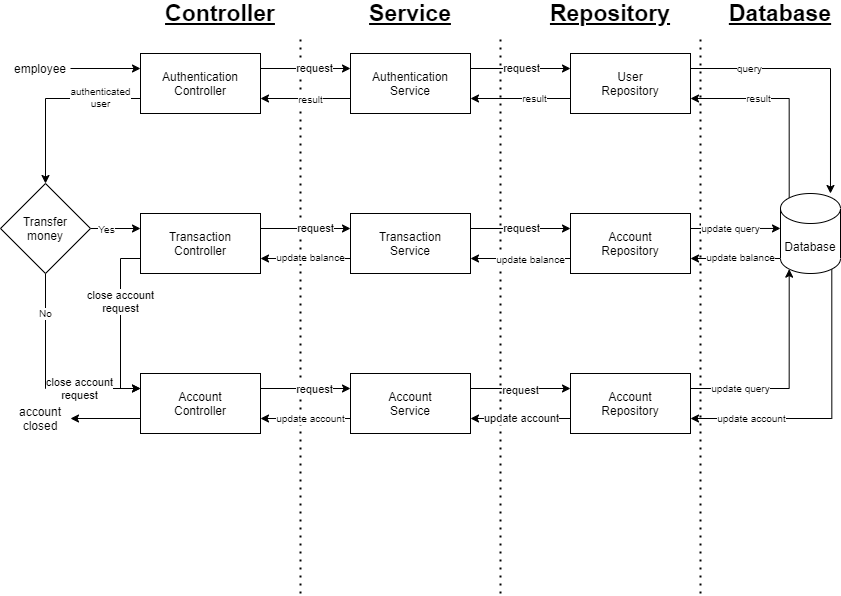

The diagram above was exported from draw.io. Its source (the exported page's mxGraphModel, read from the mxfile embedded in the PNG):
<mxGraphModel dx="2035" dy="785" grid="1" gridSize="10" guides="1" tooltips="1" connect="1" arrows="1" fold="1" page="1" pageScale="1" pageWidth="850" pageHeight="1100" math="0" shadow="0">
  <root>
    <mxCell id="0" />
    <mxCell id="1" parent="0" />
    <mxCell id="Y4JXMV0eWZFBUTqjVERi-1" value="" style="endArrow=none;dashed=1;html=1;dashPattern=1 3;strokeWidth=2;" edge="1" parent="1">
      <mxGeometry width="50" height="50" relative="1" as="geometry">
        <mxPoint x="160" y="600" as="sourcePoint" />
        <mxPoint x="160" y="40" as="targetPoint" />
      </mxGeometry>
    </mxCell>
    <mxCell id="Y4JXMV0eWZFBUTqjVERi-2" value="" style="endArrow=none;dashed=1;html=1;dashPattern=1 3;strokeWidth=2;" edge="1" parent="1">
      <mxGeometry width="50" height="50" relative="1" as="geometry">
        <mxPoint x="360" y="600" as="sourcePoint" />
        <mxPoint x="360" y="40" as="targetPoint" />
      </mxGeometry>
    </mxCell>
    <mxCell id="Y4JXMV0eWZFBUTqjVERi-3" value="" style="endArrow=none;dashed=1;html=1;dashPattern=1 3;strokeWidth=2;" edge="1" parent="1">
      <mxGeometry width="50" height="50" relative="1" as="geometry">
        <mxPoint x="560" y="600" as="sourcePoint" />
        <mxPoint x="560" y="40" as="targetPoint" />
      </mxGeometry>
    </mxCell>
    <mxCell id="Y4JXMV0eWZFBUTqjVERi-46" style="edgeStyle=orthogonalEdgeStyle;rounded=0;orthogonalLoop=1;jettySize=auto;html=1;exitX=0.145;exitY=0;exitDx=0;exitDy=4.35;exitPerimeter=0;entryX=1;entryY=0.75;entryDx=0;entryDy=0;" edge="1" parent="1" source="Y4JXMV0eWZFBUTqjVERi-5" target="Y4JXMV0eWZFBUTqjVERi-16">
      <mxGeometry relative="1" as="geometry">
        <Array as="points">
          <mxPoint x="649" y="105" />
        </Array>
      </mxGeometry>
    </mxCell>
    <mxCell id="Y4JXMV0eWZFBUTqjVERi-74" value="result" style="edgeLabel;html=1;align=center;verticalAlign=middle;resizable=0;points=[];fontSize=10;" vertex="1" connectable="0" parent="Y4JXMV0eWZFBUTqjVERi-46">
      <mxGeometry x="0.3206" relative="1" as="geometry">
        <mxPoint as="offset" />
      </mxGeometry>
    </mxCell>
    <mxCell id="Y4JXMV0eWZFBUTqjVERi-49" style="edgeStyle=orthogonalEdgeStyle;rounded=0;orthogonalLoop=1;jettySize=auto;html=1;exitX=0;exitY=1;exitDx=0;exitDy=-15;exitPerimeter=0;entryX=1;entryY=0.75;entryDx=0;entryDy=0;" edge="1" parent="1" source="Y4JXMV0eWZFBUTqjVERi-5" target="Y4JXMV0eWZFBUTqjVERi-17">
      <mxGeometry relative="1" as="geometry" />
    </mxCell>
    <mxCell id="Y4JXMV0eWZFBUTqjVERi-70" value="update balance" style="edgeLabel;html=1;align=center;verticalAlign=middle;resizable=0;points=[];fontSize=10;" vertex="1" connectable="0" parent="Y4JXMV0eWZFBUTqjVERi-49">
      <mxGeometry x="0.164" y="-1" relative="1" as="geometry">
        <mxPoint x="12.41" as="offset" />
      </mxGeometry>
    </mxCell>
    <mxCell id="Y4JXMV0eWZFBUTqjVERi-51" style="edgeStyle=orthogonalEdgeStyle;rounded=0;orthogonalLoop=1;jettySize=auto;html=1;exitX=0.855;exitY=1;exitDx=0;exitDy=-4.35;exitPerimeter=0;entryX=1;entryY=0.75;entryDx=0;entryDy=0;" edge="1" parent="1" source="Y4JXMV0eWZFBUTqjVERi-5" target="Y4JXMV0eWZFBUTqjVERi-18">
      <mxGeometry relative="1" as="geometry">
        <Array as="points">
          <mxPoint x="691" y="425" />
        </Array>
      </mxGeometry>
    </mxCell>
    <mxCell id="Y4JXMV0eWZFBUTqjVERi-68" value="update account" style="edgeLabel;html=1;align=center;verticalAlign=middle;resizable=0;points=[];fontSize=10;" vertex="1" connectable="0" parent="Y4JXMV0eWZFBUTqjVERi-51">
      <mxGeometry x="0.6937" y="-1" relative="1" as="geometry">
        <mxPoint x="15.55" y="0.99" as="offset" />
      </mxGeometry>
    </mxCell>
    <mxCell id="Y4JXMV0eWZFBUTqjVERi-5" value="Database" style="shape=cylinder3;whiteSpace=wrap;html=1;boundedLbl=1;backgroundOutline=1;size=15;" vertex="1" parent="1">
      <mxGeometry x="640" y="200" width="60" height="80" as="geometry" />
    </mxCell>
    <mxCell id="Y4JXMV0eWZFBUTqjVERi-6" value="&lt;font style=&quot;font-size: 23px&quot;&gt;&lt;b&gt;&lt;u&gt;Controller&lt;/u&gt;&lt;/b&gt;&lt;/font&gt;" style="text;html=1;strokeColor=none;fillColor=none;align=center;verticalAlign=middle;whiteSpace=wrap;rounded=0;" vertex="1" parent="1">
      <mxGeometry x="60" y="10" width="40" height="20" as="geometry" />
    </mxCell>
    <mxCell id="Y4JXMV0eWZFBUTqjVERi-7" value="&lt;font style=&quot;font-size: 23px&quot;&gt;&lt;b&gt;&lt;u&gt;Service&lt;/u&gt;&lt;/b&gt;&lt;/font&gt;" style="text;html=1;strokeColor=none;fillColor=none;align=center;verticalAlign=middle;whiteSpace=wrap;rounded=0;" vertex="1" parent="1">
      <mxGeometry x="250" y="10" width="40" height="20" as="geometry" />
    </mxCell>
    <mxCell id="Y4JXMV0eWZFBUTqjVERi-8" value="&lt;font style=&quot;font-size: 23px&quot;&gt;&lt;b&gt;&lt;u&gt;Repository&lt;/u&gt;&lt;/b&gt;&lt;/font&gt;" style="text;html=1;strokeColor=none;fillColor=none;align=center;verticalAlign=middle;whiteSpace=wrap;rounded=0;" vertex="1" parent="1">
      <mxGeometry x="450" y="10" width="40" height="20" as="geometry" />
    </mxCell>
    <mxCell id="Y4JXMV0eWZFBUTqjVERi-9" value="&lt;font style=&quot;font-size: 23px&quot;&gt;&lt;b&gt;&lt;u&gt;Database&lt;/u&gt;&lt;/b&gt;&lt;/font&gt;" style="text;html=1;strokeColor=none;fillColor=none;align=center;verticalAlign=middle;whiteSpace=wrap;rounded=0;" vertex="1" parent="1">
      <mxGeometry x="620" y="10" width="40" height="20" as="geometry" />
    </mxCell>
    <mxCell id="Y4JXMV0eWZFBUTqjVERi-24" style="edgeStyle=orthogonalEdgeStyle;rounded=0;orthogonalLoop=1;jettySize=auto;html=1;exitX=1;exitY=0.25;exitDx=0;exitDy=0;entryX=0;entryY=0.25;entryDx=0;entryDy=0;" edge="1" parent="1" source="Y4JXMV0eWZFBUTqjVERi-10" target="Y4JXMV0eWZFBUTqjVERi-13">
      <mxGeometry relative="1" as="geometry" />
    </mxCell>
    <mxCell id="Y4JXMV0eWZFBUTqjVERi-52" value="request" style="edgeLabel;html=1;align=center;verticalAlign=middle;resizable=0;points=[];" vertex="1" connectable="0" parent="Y4JXMV0eWZFBUTqjVERi-24">
      <mxGeometry x="-0.22" y="1" relative="1" as="geometry">
        <mxPoint x="18.97" y="1" as="offset" />
      </mxGeometry>
    </mxCell>
    <mxCell id="Y4JXMV0eWZFBUTqjVERi-27" style="edgeStyle=orthogonalEdgeStyle;rounded=0;orthogonalLoop=1;jettySize=auto;html=1;exitX=0;exitY=0.75;exitDx=0;exitDy=0;entryX=0.5;entryY=0;entryDx=0;entryDy=0;" edge="1" parent="1" source="Y4JXMV0eWZFBUTqjVERi-10" target="Y4JXMV0eWZFBUTqjVERi-26">
      <mxGeometry relative="1" as="geometry" />
    </mxCell>
    <mxCell id="Y4JXMV0eWZFBUTqjVERi-77" value="authenticated&lt;br&gt;user" style="edgeLabel;html=1;align=center;verticalAlign=middle;resizable=0;points=[];fontSize=10;" vertex="1" connectable="0" parent="Y4JXMV0eWZFBUTqjVERi-27">
      <mxGeometry x="-0.6402" y="-1" relative="1" as="geometry">
        <mxPoint x="-7.59" as="offset" />
      </mxGeometry>
    </mxCell>
    <mxCell id="Y4JXMV0eWZFBUTqjVERi-10" value="Authentication&lt;br&gt;Controller" style="rounded=0;whiteSpace=wrap;html=1;" vertex="1" parent="1">
      <mxGeometry y="60" width="120" height="60" as="geometry" />
    </mxCell>
    <mxCell id="Y4JXMV0eWZFBUTqjVERi-29" style="edgeStyle=orthogonalEdgeStyle;rounded=0;orthogonalLoop=1;jettySize=auto;html=1;exitX=0;exitY=0.75;exitDx=0;exitDy=0;entryX=0;entryY=0.25;entryDx=0;entryDy=0;" edge="1" parent="1" source="Y4JXMV0eWZFBUTqjVERi-11" target="Y4JXMV0eWZFBUTqjVERi-12">
      <mxGeometry relative="1" as="geometry" />
    </mxCell>
    <mxCell id="Y4JXMV0eWZFBUTqjVERi-62" value="close account&lt;br&gt;request" style="edgeLabel;html=1;align=center;verticalAlign=middle;resizable=0;points=[];" vertex="1" connectable="0" parent="Y4JXMV0eWZFBUTqjVERi-29">
      <mxGeometry x="-0.2601" relative="1" as="geometry">
        <mxPoint as="offset" />
      </mxGeometry>
    </mxCell>
    <mxCell id="Y4JXMV0eWZFBUTqjVERi-32" style="edgeStyle=orthogonalEdgeStyle;rounded=0;orthogonalLoop=1;jettySize=auto;html=1;exitX=1;exitY=0.25;exitDx=0;exitDy=0;entryX=0;entryY=0.25;entryDx=0;entryDy=0;" edge="1" parent="1" source="Y4JXMV0eWZFBUTqjVERi-11" target="Y4JXMV0eWZFBUTqjVERi-14">
      <mxGeometry relative="1" as="geometry" />
    </mxCell>
    <mxCell id="Y4JXMV0eWZFBUTqjVERi-59" value="request" style="edgeLabel;html=1;align=center;verticalAlign=middle;resizable=0;points=[];" vertex="1" connectable="0" parent="Y4JXMV0eWZFBUTqjVERi-32">
      <mxGeometry x="-0.151" relative="1" as="geometry">
        <mxPoint x="16.21" as="offset" />
      </mxGeometry>
    </mxCell>
    <mxCell id="Y4JXMV0eWZFBUTqjVERi-11" value="Transaction&lt;br&gt;Controller" style="rounded=0;whiteSpace=wrap;html=1;" vertex="1" parent="1">
      <mxGeometry y="220" width="120" height="60" as="geometry" />
    </mxCell>
    <mxCell id="Y4JXMV0eWZFBUTqjVERi-36" style="edgeStyle=orthogonalEdgeStyle;rounded=0;orthogonalLoop=1;jettySize=auto;html=1;exitX=1;exitY=0.25;exitDx=0;exitDy=0;entryX=0;entryY=0.25;entryDx=0;entryDy=0;" edge="1" parent="1" source="Y4JXMV0eWZFBUTqjVERi-12" target="Y4JXMV0eWZFBUTqjVERi-15">
      <mxGeometry relative="1" as="geometry" />
    </mxCell>
    <mxCell id="Y4JXMV0eWZFBUTqjVERi-63" value="request" style="edgeLabel;html=1;align=center;verticalAlign=middle;resizable=0;points=[];" vertex="1" connectable="0" parent="Y4JXMV0eWZFBUTqjVERi-36">
      <mxGeometry x="-0.2338" y="-1" relative="1" as="geometry">
        <mxPoint x="19.66" as="offset" />
      </mxGeometry>
    </mxCell>
    <mxCell id="Y4JXMV0eWZFBUTqjVERi-41" style="edgeStyle=orthogonalEdgeStyle;rounded=0;orthogonalLoop=1;jettySize=auto;html=1;exitX=0;exitY=0.75;exitDx=0;exitDy=0;entryX=1;entryY=0.5;entryDx=0;entryDy=0;" edge="1" parent="1" source="Y4JXMV0eWZFBUTqjVERi-12" target="Y4JXMV0eWZFBUTqjVERi-40">
      <mxGeometry relative="1" as="geometry" />
    </mxCell>
    <mxCell id="Y4JXMV0eWZFBUTqjVERi-12" value="Account&lt;br&gt;Controller" style="rounded=0;whiteSpace=wrap;html=1;" vertex="1" parent="1">
      <mxGeometry y="380" width="120" height="60" as="geometry" />
    </mxCell>
    <mxCell id="Y4JXMV0eWZFBUTqjVERi-42" style="edgeStyle=orthogonalEdgeStyle;rounded=0;orthogonalLoop=1;jettySize=auto;html=1;exitX=1;exitY=0.25;exitDx=0;exitDy=0;entryX=0;entryY=0.25;entryDx=0;entryDy=0;" edge="1" parent="1" source="Y4JXMV0eWZFBUTqjVERi-13" target="Y4JXMV0eWZFBUTqjVERi-16">
      <mxGeometry relative="1" as="geometry" />
    </mxCell>
    <mxCell id="Y4JXMV0eWZFBUTqjVERi-53" value="request" style="edgeLabel;html=1;align=center;verticalAlign=middle;resizable=0;points=[];" vertex="1" connectable="0" parent="Y4JXMV0eWZFBUTqjVERi-42">
      <mxGeometry x="-0.3181" relative="1" as="geometry">
        <mxPoint x="16.21" as="offset" />
      </mxGeometry>
    </mxCell>
    <mxCell id="Y4JXMV0eWZFBUTqjVERi-44" style="edgeStyle=orthogonalEdgeStyle;rounded=0;orthogonalLoop=1;jettySize=auto;html=1;exitX=0;exitY=0.75;exitDx=0;exitDy=0;entryX=1;entryY=0.75;entryDx=0;entryDy=0;" edge="1" parent="1" source="Y4JXMV0eWZFBUTqjVERi-13" target="Y4JXMV0eWZFBUTqjVERi-10">
      <mxGeometry relative="1" as="geometry" />
    </mxCell>
    <mxCell id="Y4JXMV0eWZFBUTqjVERi-76" value="result" style="edgeLabel;html=1;align=center;verticalAlign=middle;resizable=0;points=[];fontSize=10;" vertex="1" connectable="0" parent="Y4JXMV0eWZFBUTqjVERi-44">
      <mxGeometry x="-0.2575" y="1" relative="1" as="geometry">
        <mxPoint x="-6.9" as="offset" />
      </mxGeometry>
    </mxCell>
    <mxCell id="Y4JXMV0eWZFBUTqjVERi-13" value="Authentication Service" style="rounded=0;whiteSpace=wrap;html=1;" vertex="1" parent="1">
      <mxGeometry x="210" y="60" width="120" height="60" as="geometry" />
    </mxCell>
    <mxCell id="Y4JXMV0eWZFBUTqjVERi-33" style="edgeStyle=orthogonalEdgeStyle;rounded=0;orthogonalLoop=1;jettySize=auto;html=1;exitX=1;exitY=0.25;exitDx=0;exitDy=0;entryX=0;entryY=0.25;entryDx=0;entryDy=0;" edge="1" parent="1" source="Y4JXMV0eWZFBUTqjVERi-14" target="Y4JXMV0eWZFBUTqjVERi-17">
      <mxGeometry relative="1" as="geometry" />
    </mxCell>
    <mxCell id="Y4JXMV0eWZFBUTqjVERi-60" value="request" style="edgeLabel;html=1;align=center;verticalAlign=middle;resizable=0;points=[];" vertex="1" connectable="0" parent="Y4JXMV0eWZFBUTqjVERi-33">
      <mxGeometry x="-0.2664" y="1" relative="1" as="geometry">
        <mxPoint x="13.45" y="1" as="offset" />
      </mxGeometry>
    </mxCell>
    <mxCell id="Y4JXMV0eWZFBUTqjVERi-35" style="edgeStyle=orthogonalEdgeStyle;rounded=0;orthogonalLoop=1;jettySize=auto;html=1;exitX=0;exitY=0.75;exitDx=0;exitDy=0;entryX=1;entryY=0.75;entryDx=0;entryDy=0;" edge="1" parent="1" source="Y4JXMV0eWZFBUTqjVERi-14" target="Y4JXMV0eWZFBUTqjVERi-11">
      <mxGeometry relative="1" as="geometry" />
    </mxCell>
    <mxCell id="Y4JXMV0eWZFBUTqjVERi-72" value="update balance" style="edgeLabel;html=1;align=center;verticalAlign=middle;resizable=0;points=[];fontSize=10;" vertex="1" connectable="0" parent="Y4JXMV0eWZFBUTqjVERi-35">
      <mxGeometry x="0.1563" y="-1" relative="1" as="geometry">
        <mxPoint x="11.72" as="offset" />
      </mxGeometry>
    </mxCell>
    <mxCell id="Y4JXMV0eWZFBUTqjVERi-14" value="Transaction&lt;br&gt;Service" style="rounded=0;whiteSpace=wrap;html=1;" vertex="1" parent="1">
      <mxGeometry x="210" y="220" width="120" height="60" as="geometry" />
    </mxCell>
    <mxCell id="Y4JXMV0eWZFBUTqjVERi-37" style="edgeStyle=orthogonalEdgeStyle;rounded=0;orthogonalLoop=1;jettySize=auto;html=1;exitX=1;exitY=0.25;exitDx=0;exitDy=0;entryX=0;entryY=0.25;entryDx=0;entryDy=0;" edge="1" parent="1" source="Y4JXMV0eWZFBUTqjVERi-15" target="Y4JXMV0eWZFBUTqjVERi-18">
      <mxGeometry relative="1" as="geometry" />
    </mxCell>
    <mxCell id="Y4JXMV0eWZFBUTqjVERi-64" value="request" style="edgeLabel;html=1;align=center;verticalAlign=middle;resizable=0;points=[];" vertex="1" connectable="0" parent="Y4JXMV0eWZFBUTqjVERi-37">
      <mxGeometry x="-0.2319" y="-2" relative="1" as="geometry">
        <mxPoint x="11.38" as="offset" />
      </mxGeometry>
    </mxCell>
    <mxCell id="Y4JXMV0eWZFBUTqjVERi-39" style="edgeStyle=orthogonalEdgeStyle;rounded=0;orthogonalLoop=1;jettySize=auto;html=1;exitX=0;exitY=0.75;exitDx=0;exitDy=0;entryX=1;entryY=0.75;entryDx=0;entryDy=0;" edge="1" parent="1" source="Y4JXMV0eWZFBUTqjVERi-15" target="Y4JXMV0eWZFBUTqjVERi-12">
      <mxGeometry relative="1" as="geometry" />
    </mxCell>
    <mxCell id="Y4JXMV0eWZFBUTqjVERi-66" value="update account" style="edgeLabel;html=1;align=center;verticalAlign=middle;resizable=0;points=[];fontSize=10;" vertex="1" connectable="0" parent="Y4JXMV0eWZFBUTqjVERi-39">
      <mxGeometry x="0.1974" relative="1" as="geometry">
        <mxPoint x="13.79" as="offset" />
      </mxGeometry>
    </mxCell>
    <mxCell id="Y4JXMV0eWZFBUTqjVERi-15" value="Account&lt;br&gt;Service" style="rounded=0;whiteSpace=wrap;html=1;" vertex="1" parent="1">
      <mxGeometry x="210" y="380" width="120" height="60" as="geometry" />
    </mxCell>
    <mxCell id="Y4JXMV0eWZFBUTqjVERi-43" style="edgeStyle=orthogonalEdgeStyle;rounded=0;orthogonalLoop=1;jettySize=auto;html=1;exitX=0;exitY=0.75;exitDx=0;exitDy=0;entryX=1;entryY=0.75;entryDx=0;entryDy=0;" edge="1" parent="1" source="Y4JXMV0eWZFBUTqjVERi-16" target="Y4JXMV0eWZFBUTqjVERi-13">
      <mxGeometry relative="1" as="geometry" />
    </mxCell>
    <mxCell id="Y4JXMV0eWZFBUTqjVERi-75" value="result" style="edgeLabel;html=1;align=center;verticalAlign=middle;resizable=0;points=[];fontSize=10;" vertex="1" connectable="0" parent="Y4JXMV0eWZFBUTqjVERi-43">
      <mxGeometry x="-0.2628" relative="1" as="geometry">
        <mxPoint as="offset" />
      </mxGeometry>
    </mxCell>
    <mxCell id="Y4JXMV0eWZFBUTqjVERi-45" style="edgeStyle=orthogonalEdgeStyle;rounded=0;orthogonalLoop=1;jettySize=auto;html=1;exitX=1;exitY=0.25;exitDx=0;exitDy=0;entryX=0.833;entryY=0;entryDx=0;entryDy=0;entryPerimeter=0;" edge="1" parent="1" source="Y4JXMV0eWZFBUTqjVERi-16" target="Y4JXMV0eWZFBUTqjVERi-5">
      <mxGeometry relative="1" as="geometry" />
    </mxCell>
    <mxCell id="Y4JXMV0eWZFBUTqjVERi-73" value="query" style="edgeLabel;html=1;align=center;verticalAlign=middle;resizable=0;points=[];fontSize=10;" vertex="1" connectable="0" parent="Y4JXMV0eWZFBUTqjVERi-45">
      <mxGeometry x="-0.5599" relative="1" as="geometry">
        <mxPoint as="offset" />
      </mxGeometry>
    </mxCell>
    <mxCell id="Y4JXMV0eWZFBUTqjVERi-16" value="User&lt;br&gt;Repository" style="rounded=0;whiteSpace=wrap;html=1;" vertex="1" parent="1">
      <mxGeometry x="430" y="60" width="120" height="60" as="geometry" />
    </mxCell>
    <mxCell id="Y4JXMV0eWZFBUTqjVERi-34" style="edgeStyle=orthogonalEdgeStyle;rounded=0;orthogonalLoop=1;jettySize=auto;html=1;exitX=0;exitY=0.75;exitDx=0;exitDy=0;entryX=1;entryY=0.75;entryDx=0;entryDy=0;" edge="1" parent="1" source="Y4JXMV0eWZFBUTqjVERi-17" target="Y4JXMV0eWZFBUTqjVERi-14">
      <mxGeometry relative="1" as="geometry" />
    </mxCell>
    <mxCell id="Y4JXMV0eWZFBUTqjVERi-71" value="update balance" style="edgeLabel;html=1;align=center;verticalAlign=middle;resizable=0;points=[];fontSize=10;" vertex="1" connectable="0" parent="Y4JXMV0eWZFBUTqjVERi-34">
      <mxGeometry x="0.1924" y="1" relative="1" as="geometry">
        <mxPoint x="19.31" as="offset" />
      </mxGeometry>
    </mxCell>
    <mxCell id="Y4JXMV0eWZFBUTqjVERi-48" style="edgeStyle=orthogonalEdgeStyle;rounded=0;orthogonalLoop=1;jettySize=auto;html=1;exitX=1;exitY=0.25;exitDx=0;exitDy=0;entryX=0;entryY=0.437;entryDx=0;entryDy=0;entryPerimeter=0;" edge="1" parent="1" source="Y4JXMV0eWZFBUTqjVERi-17" target="Y4JXMV0eWZFBUTqjVERi-5">
      <mxGeometry relative="1" as="geometry" />
    </mxCell>
    <mxCell id="Y4JXMV0eWZFBUTqjVERi-69" value="update query" style="edgeLabel;html=1;align=center;verticalAlign=middle;resizable=0;points=[];fontSize=10;" vertex="1" connectable="0" parent="Y4JXMV0eWZFBUTqjVERi-48">
      <mxGeometry x="-0.2559" y="-1" relative="1" as="geometry">
        <mxPoint x="6.21" y="-0.98" as="offset" />
      </mxGeometry>
    </mxCell>
    <mxCell id="Y4JXMV0eWZFBUTqjVERi-17" value="Account&lt;br&gt;Repository" style="rounded=0;whiteSpace=wrap;html=1;" vertex="1" parent="1">
      <mxGeometry x="430" y="220" width="120" height="60" as="geometry" />
    </mxCell>
    <mxCell id="Y4JXMV0eWZFBUTqjVERi-38" style="edgeStyle=orthogonalEdgeStyle;rounded=0;orthogonalLoop=1;jettySize=auto;html=1;exitX=0;exitY=0.75;exitDx=0;exitDy=0;entryX=1;entryY=0.75;entryDx=0;entryDy=0;" edge="1" parent="1" source="Y4JXMV0eWZFBUTqjVERi-18" target="Y4JXMV0eWZFBUTqjVERi-15">
      <mxGeometry relative="1" as="geometry" />
    </mxCell>
    <mxCell id="Y4JXMV0eWZFBUTqjVERi-65" value="update account" style="edgeLabel;html=1;align=center;verticalAlign=middle;resizable=0;points=[];" vertex="1" connectable="0" parent="Y4JXMV0eWZFBUTqjVERi-38">
      <mxGeometry x="0.3181" relative="1" as="geometry">
        <mxPoint x="16.21" as="offset" />
      </mxGeometry>
    </mxCell>
    <mxCell id="Y4JXMV0eWZFBUTqjVERi-50" style="edgeStyle=orthogonalEdgeStyle;rounded=0;orthogonalLoop=1;jettySize=auto;html=1;exitX=1;exitY=0.25;exitDx=0;exitDy=0;entryX=0.145;entryY=1;entryDx=0;entryDy=-4.35;entryPerimeter=0;" edge="1" parent="1" source="Y4JXMV0eWZFBUTqjVERi-18" target="Y4JXMV0eWZFBUTqjVERi-5">
      <mxGeometry relative="1" as="geometry" />
    </mxCell>
    <mxCell id="Y4JXMV0eWZFBUTqjVERi-67" value="update query" style="edgeLabel;html=1;align=center;verticalAlign=middle;resizable=0;points=[];fontSize=10;" vertex="1" connectable="0" parent="Y4JXMV0eWZFBUTqjVERi-50">
      <mxGeometry x="-0.6424" relative="1" as="geometry">
        <mxPoint x="10.69" as="offset" />
      </mxGeometry>
    </mxCell>
    <mxCell id="Y4JXMV0eWZFBUTqjVERi-18" value="Account&lt;br&gt;Repository" style="rounded=0;whiteSpace=wrap;html=1;" vertex="1" parent="1">
      <mxGeometry x="430" y="380" width="120" height="60" as="geometry" />
    </mxCell>
    <mxCell id="Y4JXMV0eWZFBUTqjVERi-25" style="edgeStyle=orthogonalEdgeStyle;rounded=0;orthogonalLoop=1;jettySize=auto;html=1;entryX=0;entryY=0.25;entryDx=0;entryDy=0;" edge="1" parent="1" source="Y4JXMV0eWZFBUTqjVERi-19" target="Y4JXMV0eWZFBUTqjVERi-10">
      <mxGeometry relative="1" as="geometry" />
    </mxCell>
    <mxCell id="Y4JXMV0eWZFBUTqjVERi-19" value="employee" style="text;html=1;strokeColor=none;fillColor=none;align=center;verticalAlign=middle;whiteSpace=wrap;rounded=0;" vertex="1" parent="1">
      <mxGeometry x="-130" y="60" width="60" height="30" as="geometry" />
    </mxCell>
    <mxCell id="Y4JXMV0eWZFBUTqjVERi-28" style="edgeStyle=orthogonalEdgeStyle;rounded=0;orthogonalLoop=1;jettySize=auto;html=1;exitX=1;exitY=0.5;exitDx=0;exitDy=0;entryX=0;entryY=0.25;entryDx=0;entryDy=0;" edge="1" parent="1" source="Y4JXMV0eWZFBUTqjVERi-26" target="Y4JXMV0eWZFBUTqjVERi-11">
      <mxGeometry relative="1" as="geometry" />
    </mxCell>
    <mxCell id="Y4JXMV0eWZFBUTqjVERi-78" value="Yes" style="edgeLabel;html=1;align=center;verticalAlign=middle;resizable=0;points=[];fontSize=10;" vertex="1" connectable="0" parent="Y4JXMV0eWZFBUTqjVERi-28">
      <mxGeometry x="-0.3715" y="-1" relative="1" as="geometry">
        <mxPoint as="offset" />
      </mxGeometry>
    </mxCell>
    <mxCell id="Y4JXMV0eWZFBUTqjVERi-30" style="edgeStyle=orthogonalEdgeStyle;rounded=0;orthogonalLoop=1;jettySize=auto;html=1;exitX=0.5;exitY=1;exitDx=0;exitDy=0;entryX=0;entryY=0.25;entryDx=0;entryDy=0;" edge="1" parent="1" source="Y4JXMV0eWZFBUTqjVERi-26" target="Y4JXMV0eWZFBUTqjVERi-12">
      <mxGeometry relative="1" as="geometry" />
    </mxCell>
    <mxCell id="Y4JXMV0eWZFBUTqjVERi-61" value="close account&lt;br&gt;request" style="edgeLabel;html=1;align=center;verticalAlign=middle;resizable=0;points=[];" vertex="1" connectable="0" parent="Y4JXMV0eWZFBUTqjVERi-30">
      <mxGeometry x="0.4142" relative="1" as="geometry">
        <mxPoint as="offset" />
      </mxGeometry>
    </mxCell>
    <mxCell id="Y4JXMV0eWZFBUTqjVERi-79" value="No" style="edgeLabel;html=1;align=center;verticalAlign=middle;resizable=0;points=[];fontSize=10;" vertex="1" connectable="0" parent="Y4JXMV0eWZFBUTqjVERi-30">
      <mxGeometry x="-0.6295" relative="1" as="geometry">
        <mxPoint as="offset" />
      </mxGeometry>
    </mxCell>
    <mxCell id="Y4JXMV0eWZFBUTqjVERi-26" value="Transfer&lt;br&gt;money" style="rhombus;whiteSpace=wrap;html=1;" vertex="1" parent="1">
      <mxGeometry x="-140" y="190" width="90" height="90" as="geometry" />
    </mxCell>
    <mxCell id="Y4JXMV0eWZFBUTqjVERi-40" value="account closed" style="text;html=1;strokeColor=none;fillColor=none;align=center;verticalAlign=middle;whiteSpace=wrap;rounded=0;" vertex="1" parent="1">
      <mxGeometry x="-130" y="410" width="60" height="30" as="geometry" />
    </mxCell>
  </root>
</mxGraphModel>